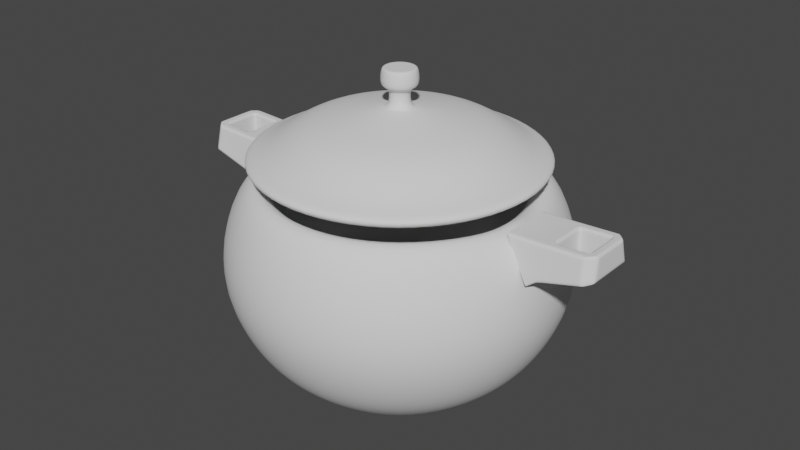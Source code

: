 # Source: pot.blend  (saved by Blender 3.1.7; exported with 4.5.12 LTS)
import bpy
from mathutils import Matrix  # noqa: F401  (used for matrix-valued properties, if any)

bpy.ops.wm.read_factory_settings(use_empty=True)
scene = bpy.context.scene
scene.name = 'Scene'

# ---- collections
col_collection = bpy.data.collections.new('Collection'); scene.collection.children.link(col_collection)

# ---- world
world_world = bpy.data.worlds.new('World'); scene.world = world_world
world_world.use_nodes = True; world_world.node_tree.nodes.clear()
_N = world_world.node_tree.nodes; _L = world_world.node_tree.links
n0 = _N.new('ShaderNodeOutputWorld'); n0.name = 'World Output'; n0.location = (300, 300)
n1 = _N.new('ShaderNodeBackground'); n1.name = 'Background'; n1.location = (10, 300)
n1.inputs[0].default_value = (0.05088, 0.05088, 0.05088, 1.0)
_L.new(n1.outputs[0], n0.inputs[0])
n0.is_active_output = True
world_world.color = (0.05088, 0.05088, 0.05088)
world_world.use_sun_shadow = False
world_world.sun_shadow_jitter_overblur = 0.0

# ---- meshes
me_sphere_001 = bpy.data.meshes.new('Sphere.001')
me_sphere_001.from_pydata([(0.08435, 0.4153, 0.6293), (0.09914, 0.4881, 0.4873), (0.08703, 0.4285, 0.1417), (0.04094, 0.2016, -0.002127), (0.2368, 0.3514, 0.6293), (0.2784, 0.413, 0.4873), (0.2889, 0.4286, 0.3145), (0.2444, 0.3625, 0.1417), (0.1956, 0.2902, 0.06108), (0.115, 0.1706, -0.002127), (0.3533, 0.234, 0.6293), (0.4152, 0.275, 0.4873), (0.4309, 0.2854, 0.3145), (0.3645, 0.2414, 0.1417), (0.2918, 0.1932, 0.06108), (0.1715, 0.1136, -0.002127), (0.4159, 0.08099, 0.6092), (0.4889, 0.09519, 0.4873), (0.5073, 0.09878, 0.3145), (0.4291, 0.08356, 0.1417), (0.3435, 0.06688, 0.06108), (0.2019, 0.03931, -0.002127), (0.4153, -0.08435, 0.6092), (0.4881, -0.09914, 0.4873), (0.5065, -0.1029, 0.3145), (0.4285, -0.08703, 0.1417), (0.343, -0.06966, 0.06108), (0.2016, -0.04094, -0.002127), (0.3514, -0.2368, 0.6293), (0.413, -0.2784, 0.4873), (0.4286, -0.2889, 0.3145), (0.3625, -0.2444, 0.1417), (0.2902, -0.1956, 0.06108), (0.1706, -0.115, -0.002127), (0.234, -0.3533, 0.6293), (0.275, -0.4152, 0.4873), (0.2854, -0.4309, 0.3145), (0.2414, -0.3645, 0.1417), (0.1932, -0.2918, 0.06108), (0.1136, -0.1715, -0.002127), (0.08099, -0.4159, 0.6293), (0.09519, -0.4889, 0.4873), (0.09878, -0.5073, 0.3145), (0.08356, -0.4291, 0.1417), (0.06688, -0.3435, 0.06108), (0.03931, -0.2019, -0.002127), (-0.08435, -0.4153, 0.6293), (-0.09914, -0.4881, 0.4873), (-0.1029, -0.5065, 0.3145), (-0.08703, -0.4285, 0.1417), (-0.06966, -0.343, 0.06108), (-0.04094, -0.2016, -0.002127), (-0.2368, -0.3514, 0.6293), (-0.2784, -0.413, 0.4873), (-0.2889, -0.4286, 0.3145), (-0.2444, -0.3625, 0.1417), (-0.1956, -0.2902, 0.06108), (-0.115, -0.1706, -0.002127), (-0.3533, -0.234, 0.6293), (-0.4152, -0.275, 0.4873), (-0.4309, -0.2854, 0.3145), (-0.3645, -0.2414, 0.1417), (-0.2918, -0.1932, 0.06108), (-0.1715, -0.1136, -0.002127), (-0.4159, -0.08099, 0.6151), (-0.4889, -0.09519, 0.4873), (-0.5073, -0.09878, 0.3145), (-0.4291, -0.08356, 0.1417), (-0.3435, -0.06688, 0.06108), (-0.2019, -0.03931, -0.002127), (-0.4153, 0.08435, 0.6151), (-0.4881, 0.09914, 0.4873), (-0.5065, 0.1029, 0.3145), (-0.4285, 0.08703, 0.1417), (-0.343, 0.06966, 0.06108), (-0.2016, 0.04094, -0.002127), (-0.3514, 0.2368, 0.6293), (-0.413, 0.2784, 0.4873), (-0.4286, 0.2889, 0.3145), (-0.3625, 0.2444, 0.1417), (-0.2902, 0.1956, 0.06108), (-0.1706, 0.115, -0.002127), (-0.234, 0.3533, 0.6293), (-0.275, 0.4152, 0.4873), (-0.2854, 0.4309, 0.3145), (-0.2414, 0.3645, 0.1417), (-0.1932, 0.2918, 0.06108), (-0.1136, 0.1715, -0.002127), (-0.08099, 0.4159, 0.6293), (-0.09519, 0.4889, 0.4873), (-0.09878, 0.5073, 0.3145), (-0.08356, 0.4291, 0.1417), (-0.06688, 0.3435, 0.06108), (-0.03931, 0.2019, -0.002127), (0.1029, 0.5065, 0.3145), (0.06966, 0.343, 0.06108), (0.06788, 0.3342, 0.5916), (0.06885, 0.339, 0.3952), (0.0697, 0.3431, 0.2109), (0.04189, 0.2062, 0.1011), (0.1906, 0.2828, 0.5916), (0.1933, 0.2868, 0.3952), (0.2115, 0.3138, 0.2951), (0.1957, 0.2903, 0.2109), (0.134, 0.1988, 0.1339), (0.1176, 0.1745, 0.1011), (0.2843, 0.1883, 0.5916), (0.2884, 0.191, 0.3952), (0.3155, 0.209, 0.2951), (0.2919, 0.1933, 0.2109), (0.1998, 0.1324, 0.1339), (0.1755, 0.1162, 0.1011), (0.3347, 0.06517, 0.5916), (0.3395, 0.06611, 0.3952), (0.3715, 0.07234, 0.2951), (0.3437, 0.06692, 0.2109), (0.2353, 0.04581, 0.1339), (0.2066, 0.04022, 0.1011), (0.3342, -0.06788, 0.5916), (0.339, -0.06885, 0.3952), (0.3709, -0.07534, 0.2951), (0.3431, -0.0697, 0.2109), (0.2349, -0.04772, 0.1339), (0.2062, -0.04189, 0.1011), (0.2828, -0.1906, 0.5916), (0.2868, -0.1933, 0.3952), (0.3138, -0.2115, 0.2951), (0.2903, -0.1957, 0.2109), (0.1988, -0.134, 0.1339), (0.1745, -0.1176, 0.1011), (0.1883, -0.2843, 0.5916), (0.191, -0.2884, 0.3952), (0.209, -0.3155, 0.2951), (0.1933, -0.2919, 0.2109), (0.1324, -0.1998, 0.1339), (0.1162, -0.1755, 0.1011), (0.06517, -0.3347, 0.5916), (0.06611, -0.3395, 0.3952), (0.07234, -0.3715, 0.2951), (0.06692, -0.3437, 0.2109), (0.04581, -0.2353, 0.1339), (0.04022, -0.2066, 0.1011), (-0.06788, -0.3342, 0.5916), (-0.06885, -0.339, 0.3952), (-0.07534, -0.3709, 0.2951), (-0.0697, -0.3431, 0.2109), (-0.04772, -0.2349, 0.1339), (-0.04189, -0.2062, 0.1011), (-0.1906, -0.2828, 0.5916), (-0.1933, -0.2868, 0.3952), (-0.2115, -0.3138, 0.2951), (-0.1957, -0.2903, 0.2109), (-0.134, -0.1988, 0.1339), (-0.1176, -0.1745, 0.1011), (-0.2843, -0.1883, 0.5916), (-0.2884, -0.191, 0.3952), (-0.3155, -0.209, 0.2951), (-0.2919, -0.1933, 0.2109), (-0.1998, -0.1324, 0.1339), (-0.1755, -0.1162, 0.1011), (-0.3347, -0.06517, 0.5916), (-0.3395, -0.06611, 0.3952), (-0.3715, -0.07234, 0.2951), (-0.3437, -0.06692, 0.2109), (-0.2353, -0.04581, 0.1339), (-0.2066, -0.04022, 0.1011), (-0.3342, 0.06788, 0.5916), (-0.339, 0.06885, 0.3952), (-0.3709, 0.07534, 0.2951), (-0.3431, 0.0697, 0.2109), (-0.2349, 0.04772, 0.1339), (-0.2062, 0.04189, 0.1011), (-0.2828, 0.1906, 0.5916), (-0.2868, 0.1933, 0.3952), (-0.3138, 0.2115, 0.2951), (-0.2903, 0.1957, 0.2109), (-0.1988, 0.134, 0.1339), (-0.1745, 0.1176, 0.1011), (-0.1883, 0.2843, 0.5916), (-0.191, 0.2884, 0.3952), (-0.209, 0.3155, 0.2951), (-0.1933, 0.2919, 0.2109), (-0.1324, 0.1998, 0.1339), (-0.1162, 0.1755, 0.1011), (-0.06517, 0.3347, 0.5916), (-0.06611, 0.3395, 0.3952), (-0.07233, 0.3715, 0.2951), (-0.06692, 0.3437, 0.2109), (-0.04581, 0.2353, 0.1339), (-0.04022, 0.2066, 0.1011), (0.07534, 0.3709, 0.2951), (0.04772, 0.2349, 0.1339), (0.1515, 0.2247, -0.002127), (0.05394, 0.2656, -0.002127), (0.2259, 0.1496, -0.002127), (0.266, 0.05179, -0.002127), (0.2656, -0.05394, -0.002127), (0.2247, -0.1515, -0.002127), (0.1496, -0.2259, -0.002127), (0.05179, -0.266, -0.002127), (-0.05394, -0.2656, -0.002127), (-0.1515, -0.2247, -0.002127), (-0.2259, -0.1496, -0.002127), (-0.266, -0.05179, -0.002127), (-0.2656, 0.05394, -0.002127), (-0.2247, 0.1515, -0.002127), (-0.1496, 0.2259, -0.002127), (-0.05179, 0.266, -0.002127), (0.0862, 0.1216, -0.002127), (0.1159, 0.02257, -0.002127), (0.1255, -0.08034, -0.002127), (-0.02127, 0.1093, -0.002127), (3.539e-07, -2.151e-07, -0.002127), (0.02128, -0.1093, -0.002127), (-0.1255, 0.08034, -0.002127), (-0.1159, -0.02257, -0.002127), (-0.0862, -0.1216, -0.002127)], [], [(94, 1, 5, 6), (193, 95, 8, 192), (2, 94, 6, 7), (1, 0, 4, 5), (95, 2, 7, 8), (192, 8, 14, 194), (7, 6, 12, 13), (5, 4, 10, 11), (8, 7, 13, 14), (6, 5, 11, 12), (14, 13, 19, 20), (12, 11, 17, 18), (194, 14, 20, 195), (13, 12, 18, 19), (11, 10, 16, 17), (20, 19, 25, 26), (18, 17, 23, 24), (195, 20, 26, 196), (19, 18, 24, 25), (196, 26, 32, 197), (25, 24, 30, 31), (23, 22, 28, 29), (26, 25, 31, 32), (24, 23, 29, 30), (31, 30, 36, 37), (29, 28, 34, 35), (32, 31, 37, 38), (30, 29, 35, 36), (197, 32, 38, 198), (38, 37, 43, 44), (36, 35, 41, 42), (198, 38, 44, 199), (37, 36, 42, 43), (35, 34, 40, 41), (42, 41, 47, 48), (199, 44, 50, 200), (43, 42, 48, 49), (41, 40, 46, 47), (44, 43, 49, 50), (200, 50, 56, 201), (49, 48, 54, 55), (47, 46, 52, 53), (50, 49, 55, 56), (48, 47, 53, 54), (53, 52, 58, 59), (56, 55, 61, 62), (54, 53, 59, 60), (201, 56, 62, 202), (55, 54, 60, 61), (62, 61, 67, 68), (60, 59, 65, 66), (202, 62, 68, 203), (61, 60, 66, 67), (59, 58, 64, 65), (203, 68, 74, 204), (67, 66, 72, 73), (68, 67, 73, 74), (66, 65, 71, 72), (204, 74, 80, 205), (73, 72, 78, 79), (71, 70, 76, 77), (74, 73, 79, 80), (72, 71, 77, 78), (80, 79, 85, 86), (78, 77, 83, 84), (205, 80, 86, 206), (79, 78, 84, 85), (77, 76, 82, 83), (86, 85, 91, 92), (84, 83, 89, 90), (206, 86, 92, 207), (85, 84, 90, 91), (83, 82, 88, 89), (207, 92, 95, 193), (91, 90, 94, 2), (89, 88, 0, 1), (15, 208, 3, 9), (92, 91, 2, 95), (90, 89, 1, 94), (190, 102, 101, 97), (99, 105, 104, 191), (98, 103, 102, 190), (97, 101, 100, 96), (191, 104, 103, 98), (105, 111, 110, 104), (103, 109, 108, 102), (101, 107, 106, 100), (104, 110, 109, 103), (102, 108, 107, 101), (110, 116, 115, 109), (108, 114, 113, 107), (111, 117, 116, 110), (109, 115, 114, 108), (107, 113, 112, 106), (116, 122, 121, 115), (114, 120, 119, 113), (117, 123, 122, 116), (115, 121, 120, 114), (113, 119, 118, 112), (123, 129, 128, 122), (121, 127, 126, 120), (119, 125, 124, 118), (122, 128, 127, 121), (120, 126, 125, 119), (127, 133, 132, 126), (125, 131, 130, 124), (128, 134, 133, 127), (126, 132, 131, 125), (129, 135, 134, 128), (134, 140, 139, 133), (132, 138, 137, 131), (135, 141, 140, 134), (133, 139, 138, 132), (131, 137, 136, 130), (138, 144, 143, 137), (141, 147, 146, 140), (139, 145, 144, 138), (137, 143, 142, 136), (140, 146, 145, 139), (147, 153, 152, 146), (145, 151, 150, 144), (143, 149, 148, 142), (146, 152, 151, 145), (144, 150, 149, 143), (149, 155, 154, 148), (152, 158, 157, 151), (150, 156, 155, 149), (153, 159, 158, 152), (151, 157, 156, 150), (158, 164, 163, 157), (156, 162, 161, 155), (159, 165, 164, 158), (157, 163, 162, 156), (155, 161, 160, 154), (165, 171, 170, 164), (163, 169, 168, 162), (161, 167, 166, 160), (164, 170, 169, 163), (162, 168, 167, 161), (171, 177, 176, 170), (169, 175, 174, 168), (167, 173, 172, 166), (170, 176, 175, 169), (168, 174, 173, 167), (176, 182, 181, 175), (174, 180, 179, 173), (177, 183, 182, 176), (175, 181, 180, 174), (173, 179, 178, 172), (182, 188, 187, 181), (180, 186, 185, 179), (183, 189, 188, 182), (181, 187, 186, 180), (179, 185, 184, 178), (189, 99, 191, 188), (187, 98, 190, 186), (185, 97, 96, 184), (105, 99, 189, 183, 177, 171, 165, 159, 153, 147, 141, 135, 129, 123, 117, 111), (188, 191, 98, 187), (186, 190, 97, 185), (4, 0, 96, 100), (10, 4, 100, 106), (16, 10, 106, 112), (22, 16, 112, 118), (28, 22, 118, 124), (34, 28, 124, 130), (40, 34, 130, 136), (46, 40, 136, 142), (52, 46, 142, 148), (58, 52, 148, 154), (64, 58, 154, 160), (70, 64, 160, 166), (76, 70, 166, 172), (82, 76, 172, 178), (88, 82, 178, 184), (0, 88, 184, 96), (9, 3, 193, 192), (15, 9, 192, 194), (21, 15, 194, 195), (27, 21, 195, 196), (33, 27, 196, 197), (39, 33, 197, 198), (45, 39, 198, 199), (51, 45, 199, 200), (57, 51, 200, 201), (63, 57, 201, 202), (69, 63, 202, 203), (75, 69, 203, 204), (81, 75, 204, 205), (87, 81, 205, 206), (93, 87, 206, 207), (3, 93, 207, 193), (208, 211, 93, 3), (211, 214, 87, 93), (214, 75, 81, 87), (21, 209, 208, 15), (209, 212, 211, 208), (212, 215, 214, 211), (215, 69, 75, 214), (27, 210, 209, 21), (210, 213, 212, 209), (213, 216, 215, 212), (216, 63, 69, 215), (33, 39, 210, 27), (39, 45, 213, 210), (45, 51, 216, 213), (51, 57, 63, 216)])
me_sphere_001.polygons.foreach_set('use_smooth', [True] * 207)
_uv = me_sphere_001.uv_layers.new(name='UVMap')
_uv.uv.foreach_set('vector', [0.75, 0.5, 0.75, 0.625, 0.6875, 0.625, 0.6875, 0.5, 0.75, 0.125, 0.75, 0.25, 0.6875, 0.25, 0.6875, 0.125, 0.75, 0.375, 0.75, 0.5, 0.6875, 0.5, 0.6875, 0.375, 0.75, 0.625, 0.75, 0.75, 0.6875, 0.75, 0.6875, 0.625, 0.75, 0.25, 0.75, 0.375, 0.6875, 0.375, 0.6875, 0.25, 0.6875, 0.125, 0.6875, 0.25, 0.625, 0.25, 0.625, 0.125, 0.6875, 0.375, 0.6875, 0.5, 0.625, 0.5, 0.625, 0.375, 0.6875, 0.625, 0.6875, 0.75, 0.625, 0.75, 0.625, 0.625, 0.6875, 0.25, 0.6875, 0.375, 0.625, 0.375, 0.625, 0.25, 0.6875, 0.5, 0.6875, 0.625, 0.625, 0.625, 0.625, 0.5, 0.625, 0.25, 0.625, 0.375, 0.5625, 0.375, 0.5625, 0.25, 0.625, 0.5, 0.625, 0.625, 0.5625, 0.625, 0.5625, 0.5, 0.625, 0.125, 0.625, 0.25, 0.5625, 0.25, 0.5625, 0.125, 0.625, 0.375, 0.625, 0.5, 0.5625, 0.5, 0.5625, 0.375, 0.625, 0.625, 0.625, 0.75, 0.5625, 0.75, 0.5625, 0.625, 0.5625, 0.25, 0.5625, 0.375, 0.5, 0.375, 0.5, 0.25, 0.5625, 0.5, 0.5625, 0.625, 0.5, 0.625, 0.5, 0.5, 0.5625, 0.125, 0.5625, 0.25, 0.5, 0.25, 0.5, 0.125, 0.5625, 0.375, 0.5625, 0.5, 0.5, 0.5, 0.5, 0.375, 0.5, 0.125, 0.5, 0.25, 0.4375, 0.25, 0.4375, 0.125, 0.5, 0.375, 0.5, 0.5, 0.4375, 0.5, 0.4375, 0.375, 0.5, 0.625, 0.5, 0.75, 0.4375, 0.75, 0.4375, 0.625, 0.5, 0.25, 0.5, 0.375, 0.4375, 0.375, 0.4375, 0.25, 0.5, 0.5, 0.5, 0.625, 0.4375, 0.625, 0.4375, 0.5, 0.4375, 0.375, 0.4375, 0.5, 0.375, 0.5, 0.375, 0.375, 0.4375, 0.625, 0.4375, 0.75, 0.375, 0.75, 0.375, 0.625, 0.4375, 0.25, 0.4375, 0.375, 0.375, 0.375, 0.375, 0.25, 0.4375, 0.5, 0.4375, 0.625, 0.375, 0.625, 0.375, 0.5, 0.4375, 0.125, 0.4375, 0.25, 0.375, 0.25, 0.375, 0.125, 0.375, 0.25, 0.375, 0.375, 0.3125, 0.375, 0.3125, 0.25, 0.375, 0.5, 0.375, 0.625, 0.3125, 0.625, 0.3125, 0.5, 0.375, 0.125, 0.375, 0.25, 0.3125, 0.25, 0.3125, 0.125, 0.375, 0.375, 0.375, 0.5, 0.3125, 0.5, 0.3125, 0.375, 0.375, 0.625, 0.375, 0.75, 0.3125, 0.75, 0.3125, 0.625, 0.3125, 0.5, 0.3125, 0.625, 0.25, 0.625, 0.25, 0.5, 0.3125, 0.125, 0.3125, 0.25, 0.25, 0.25, 0.25, 0.125, 0.3125, 0.375, 0.3125, 0.5, 0.25, 0.5, 0.25, 0.375, 0.3125, 0.625, 0.3125, 0.75, 0.25, 0.75, 0.25, 0.625, 0.3125, 0.25, 0.3125, 0.375, 0.25, 0.375, 0.25, 0.25, 0.25, 0.125, 0.25, 0.25, 0.1875, 0.25, 0.1875, 0.125, 0.25, 0.375, 0.25, 0.5, 0.1875, 0.5, 0.1875, 0.375, 0.25, 0.625, 0.25, 0.75, 0.1875, 0.75, 0.1875, 0.625, 0.25, 0.25, 0.25, 0.375, 0.1875, 0.375, 0.1875, 0.25, 0.25, 0.5, 0.25, 0.625, 0.1875, 0.625, 0.1875, 0.5, 0.1875, 0.625, 0.1875, 0.75, 0.125, 0.75, 0.125, 0.625, 0.1875, 0.25, 0.1875, 0.375, 0.125, 0.375, 0.125, 0.25, 0.1875, 0.5, 0.1875, 0.625, 0.125, 0.625, 0.125, 0.5, 0.1875, 0.125, 0.1875, 0.25, 0.125, 0.25, 0.125, 0.125, 0.1875, 0.375, 0.1875, 0.5, 0.125, 0.5, 0.125, 0.375, 0.125, 0.25, 0.125, 0.375, 0.0625, 0.375, 0.0625, 0.25, 0.125, 0.5, 0.125, 0.625, 0.0625, 0.625, 0.0625, 0.5, 0.125, 0.125, 0.125, 0.25, 0.0625, 0.25, 0.0625, 0.125, 0.125, 0.375, 0.125, 0.5, 0.0625, 0.5, 0.0625, 0.375, 0.125, 0.625, 0.125, 0.75, 0.0625, 0.75, 0.0625, 0.625, 0.0625, 0.125, 0.0625, 0.25, 0.0, 0.25, 0.0, 0.125, 0.0625, 0.375, 0.0625, 0.5, 0.0, 0.5, 0.0, 0.375, 0.0625, 0.25, 0.0625, 0.375, 0.0, 0.375, 0.0, 0.25, 0.0625, 0.5, 0.0625, 0.625, 0.0, 0.625, 0.0, 0.5, 1.0, 0.125, 1.0, 0.25, 0.9375, 0.25, 0.9375, 0.125, 1.0, 0.375, 1.0, 0.5, 0.9375, 0.5, 0.9375, 0.375, 1.0, 0.625, 1.0, 0.75, 0.9375, 0.75, 0.9375, 0.625, 1.0, 0.25, 1.0, 0.375, 0.9375, 0.375, 0.9375, 0.25, 1.0, 0.5, 1.0, 0.625, 0.9375, 0.625, 0.9375, 0.5, 0.9375, 0.25, 0.9375, 0.375, 0.875, 0.375, 0.875, 0.25, 0.9375, 0.5, 0.9375, 0.625, 0.875, 0.625, 0.875, 0.5, 0.9375, 0.125, 0.9375, 0.25, 0.875, 0.25, 0.875, 0.125, 0.9375, 0.375, 0.9375, 0.5, 0.875, 0.5, 0.875, 0.375, 0.9375, 0.625, 0.9375, 0.75, 0.875, 0.75, 0.875, 0.625, 0.875, 0.25, 0.875, 0.375, 0.8125, 0.375, 0.8125, 0.25, 0.875, 0.5, 0.875, 0.625, 0.8125, 0.625, 0.8125, 0.5, 0.875, 0.125, 0.875, 0.25, 0.8125, 0.25, 0.8125, 0.125, 0.875, 0.375, 0.875, 0.5, 0.8125, 0.5, 0.8125, 0.375, 0.875, 0.625, 0.875, 0.75, 0.8125, 0.75, 0.8125, 0.625, 0.8125, 0.125, 0.8125, 0.25, 0.75, 0.25, 0.75, 0.125, 0.8125, 0.375, 0.8125, 0.5, 0.75, 0.5, 0.75, 0.375, 0.8125, 0.625, 0.8125, 0.75, 0.75, 0.75, 0.75, 0.625, 0.4883, 0.125, 0.4831, 0.125, 0.4934, 0.125, 0.4925, 0.125, 0.8125, 0.25, 0.8125, 0.375, 0.75, 0.375, 0.75, 0.25, 0.8125, 0.5, 0.8125, 0.625, 0.75, 0.625, 0.75, 0.5, 0.75, 0.5, 0.6875, 0.5, 0.6875, 0.625, 0.75, 0.625, 0.75, 0.125, 0.6875, 0.125, 0.6875, 0.25, 0.75, 0.25, 0.75, 0.375, 0.6875, 0.375, 0.6875, 0.5, 0.75, 0.5, 0.75, 0.625, 0.6875, 0.625, 0.6875, 0.75, 0.75, 0.75, 0.75, 0.25, 0.6875, 0.25, 0.6875, 0.375, 0.75, 0.375, 0.6875, 0.125, 0.625, 0.125, 0.625, 0.25, 0.6875, 0.25, 0.6875, 0.375, 0.625, 0.375, 0.625, 0.5, 0.6875, 0.5, 0.6875, 0.625, 0.625, 0.625, 0.625, 0.75, 0.6875, 0.75, 0.6875, 0.25, 0.625, 0.25, 0.625, 0.375, 0.6875, 0.375, 0.6875, 0.5, 0.625, 0.5, 0.625, 0.625, 0.6875, 0.625, 0.625, 0.25, 0.5625, 0.25, 0.5625, 0.375, 0.625, 0.375, 0.625, 0.5, 0.5625, 0.5, 0.5625, 0.625, 0.625, 0.625, 0.625, 0.125, 0.5625, 0.125, 0.5625, 0.25, 0.625, 0.25, 0.625, 0.375, 0.5625, 0.375, 0.5625, 0.5, 0.625, 0.5, 0.625, 0.625, 0.5625, 0.625, 0.5625, 0.75, 0.625, 0.75, 0.5625, 0.25, 0.5, 0.25, 0.5, 0.375, 0.5625, 0.375, 0.5625, 0.5, 0.5, 0.5, 0.5, 0.625, 0.5625, 0.625, 0.5625, 0.125, 0.5, 0.125, 0.5, 0.25, 0.5625, 0.25, 0.5625, 0.375, 0.5, 0.375, 0.5, 0.5, 0.5625, 0.5, 0.5625, 0.625, 0.5, 0.625, 0.5, 0.75, 0.5625, 0.75, 0.5, 0.125, 0.4375, 0.125, 0.4375, 0.25, 0.5, 0.25, 0.5, 0.375, 0.4375, 0.375, 0.4375, 0.5, 0.5, 0.5, 0.5, 0.625, 0.4375, 0.625, 0.4375, 0.75, 0.5, 0.75, 0.5, 0.25, 0.4375, 0.25, 0.4375, 0.375, 0.5, 0.375, 0.5, 0.5, 0.4375, 0.5, 0.4375, 0.625, 0.5, 0.625, 0.4375, 0.375, 0.375, 0.375, 0.375, 0.5, 0.4375, 0.5, 0.4375, 0.625, 0.375, 0.625, 0.375, 0.75, 0.4375, 0.75, 0.4375, 0.25, 0.375, 0.25, 0.375, 0.375, 0.4375, 0.375, 0.4375, 0.5, 0.375, 0.5, 0.375, 0.625, 0.4375, 0.625, 0.4375, 0.125, 0.375, 0.125, 0.375, 0.25, 0.4375, 0.25, 0.375, 0.25, 0.3125, 0.25, 0.3125, 0.375, 0.375, 0.375, 0.375, 0.5, 0.3125, 0.5, 0.3125, 0.625, 0.375, 0.625, 0.375, 0.125, 0.3125, 0.125, 0.3125, 0.25, 0.375, 0.25, 0.375, 0.375, 0.3125, 0.375, 0.3125, 0.5, 0.375, 0.5, 0.375, 0.625, 0.3125, 0.625, 0.3125, 0.75, 0.375, 0.75, 0.3125, 0.5, 0.25, 0.5, 0.25, 0.625, 0.3125, 0.625, 0.3125, 0.125, 0.25, 0.125, 0.25, 0.25, 0.3125, 0.25, 0.3125, 0.375, 0.25, 0.375, 0.25, 0.5, 0.3125, 0.5, 0.3125, 0.625, 0.25, 0.625, 0.25, 0.75, 0.3125, 0.75, 0.3125, 0.25, 0.25, 0.25, 0.25, 0.375, 0.3125, 0.375, 0.25, 0.125, 0.1875, 0.125, 0.1875, 0.25, 0.25, 0.25, 0.25, 0.375, 0.1875, 0.375, 0.1875, 0.5, 0.25, 0.5, 0.25, 0.625, 0.1875, 0.625, 0.1875, 0.75, 0.25, 0.75, 0.25, 0.25, 0.1875, 0.25, 0.1875, 0.375, 0.25, 0.375, 0.25, 0.5, 0.1875, 0.5, 0.1875, 0.625, 0.25, 0.625, 0.1875, 0.625, 0.125, 0.625, 0.125, 0.75, 0.1875, 0.75, 0.1875, 0.25, 0.125, 0.25, 0.125, 0.375, 0.1875, 0.375, 0.1875, 0.5, 0.125, 0.5, 0.125, 0.625, 0.1875, 0.625, 0.1875, 0.125, 0.125, 0.125, 0.125, 0.25, 0.1875, 0.25, 0.1875, 0.375, 0.125, 0.375, 0.125, 0.5, 0.1875, 0.5, 0.125, 0.25, 0.0625, 0.25, 0.0625, 0.375, 0.125, 0.375, 0.125, 0.5, 0.0625, 0.5, 0.0625, 0.625, 0.125, 0.625, 0.125, 0.125, 0.0625, 0.125, 0.0625, 0.25, 0.125, 0.25, 0.125, 0.375, 0.0625, 0.375, 0.0625, 0.5, 0.125, 0.5, 0.125, 0.625, 0.0625, 0.625, 0.0625, 0.75, 0.125, 0.75, 0.0625, 0.125, 0.0, 0.125, 0.0, 0.25, 0.0625, 0.25, 0.0625, 0.375, 0.0, 0.375, 0.0, 0.5, 0.0625, 0.5, 0.0625, 0.625, 0.0, 0.625, 0.0, 0.75, 0.0625, 0.75, 0.0625, 0.25, 0.0, 0.25, 0.0, 0.375, 0.0625, 0.375, 0.0625, 0.5, 0.0, 0.5, 0.0, 0.625, 0.0625, 0.625, 1.0, 0.125, 0.9375, 0.125, 0.9375, 0.25, 1.0, 0.25, 1.0, 0.375, 0.9375, 0.375, 0.9375, 0.5, 1.0, 0.5, 1.0, 0.625, 0.9375, 0.625, 0.9375, 0.75, 1.0, 0.75, 1.0, 0.25, 0.9375, 0.25, 0.9375, 0.375, 1.0, 0.375, 1.0, 0.5, 0.9375, 0.5, 0.9375, 0.625, 1.0, 0.625, 0.9375, 0.25, 0.875, 0.25, 0.875, 0.375, 0.9375, 0.375, 0.9375, 0.5, 0.875, 0.5, 0.875, 0.625, 0.9375, 0.625, 0.9375, 0.125, 0.875, 0.125, 0.875, 0.25, 0.9375, 0.25, 0.9375, 0.375, 0.875, 0.375, 0.875, 0.5, 0.9375, 0.5, 0.9375, 0.625, 0.875, 0.625, 0.875, 0.75, 0.9375, 0.75, 0.875, 0.25, 0.8125, 0.25, 0.8125, 0.375, 0.875, 0.375, 0.875, 0.5, 0.8125, 0.5, 0.8125, 0.625, 0.875, 0.625, 0.875, 0.125, 0.8125, 0.125, 0.8125, 0.25, 0.875, 0.25, 0.875, 0.375, 0.8125, 0.375, 0.8125, 0.5, 0.875, 0.5, 0.875, 0.625, 0.8125, 0.625, 0.8125, 0.75, 0.875, 0.75, 0.8125, 0.125, 0.75, 0.125, 0.75, 0.25, 0.8125, 0.25, 0.8125, 0.375, 0.75, 0.375, 0.75, 0.5, 0.8125, 0.5, 0.8125, 0.625, 0.75, 0.625, 0.75, 0.75, 0.8125, 0.75, 0.6875, 0.125, 0.75, 0.125, 0.8125, 0.125, 0.875, 0.125, 0.9375, 0.125, 0.0, 0.125, 0.0625, 0.125, 0.125, 0.125, 0.1875, 0.125, 0.25, 0.125, 0.3125, 0.125, 0.375, 0.125, 0.4375, 0.125, 0.5, 0.125, 0.5625, 0.125, 0.625, 0.125, 0.8125, 0.25, 0.75, 0.25, 0.75, 0.375, 0.8125, 0.375, 0.8125, 0.5, 0.75, 0.5, 0.75, 0.625, 0.8125, 0.625, 0.6875, 0.75, 0.75, 0.75, 0.75, 0.75, 0.6875, 0.75, 0.625, 0.75, 0.6875, 0.75, 0.6875, 0.75, 0.625, 0.75, 0.5625, 0.75, 0.625, 0.75, 0.625, 0.75, 0.5625, 0.75, 0.5, 0.75, 0.5625, 0.75, 0.5625, 0.75, 0.5, 0.75, 0.4375, 0.75, 0.5, 0.75, 0.5, 0.75, 0.4375, 0.75, 0.375, 0.75, 0.4375, 0.75, 0.4375, 0.75, 0.375, 0.75, 0.3125, 0.75, 0.375, 0.75, 0.375, 0.75, 0.3125, 0.75, 0.25, 0.75, 0.3125, 0.75, 0.3125, 0.75, 0.25, 0.75, 0.1875, 0.75, 0.25, 0.75, 0.25, 0.75, 0.1875, 0.75, 0.125, 0.75, 0.1875, 0.75, 0.1875, 0.75, 0.125, 0.75, 0.0625, 0.75, 0.125, 0.75, 0.125, 0.75, 0.0625, 0.75, 0.0, 0.75, 0.0625, 0.75, 0.0625, 0.75, 0.0, 0.75, 0.9375, 0.75, 1.0, 0.75, 1.0, 0.75, 0.9375, 0.75, 0.875, 0.75, 0.9375, 0.75, 0.9375, 0.75, 0.875, 0.75, 0.8125, 0.75, 0.875, 0.75, 0.875, 0.75, 0.8125, 0.75, 0.75, 0.75, 0.8125, 0.75, 0.8125, 0.75, 0.75, 0.75, 0.4925, 0.125, 0.4934, 0.125, 0.75, 0.125, 0.6875, 0.125, 0.4883, 0.125, 0.4925, 0.125, 0.6875, 0.125, 0.625, 0.125, 0.4816, 0.125, 0.4883, 0.125, 0.625, 0.125, 0.5625, 0.125, 0.4732, 0.125, 0.4816, 0.125, 0.5625, 0.125, 0.5, 0.125, 0.4643, 0.125, 0.4732, 0.125, 0.5, 0.125, 0.4375, 0.125, 0.4559, 0.125, 0.4643, 0.125, 0.4375, 0.125, 0.375, 0.125, 0.4492, 0.125, 0.4559, 0.125, 0.375, 0.125, 0.3125, 0.125, 0.445, 0.125, 0.4492, 0.125, 0.3125, 0.125, 0.25, 0.125, 0.4441, 0.125, 0.445, 0.125, 0.25, 0.125, 0.1875, 0.125, 0.4472, 0.125, 0.4441, 0.125, 0.1875, 0.125, 0.125, 0.125, 0.454, 0.125, 0.4472, 0.125, 0.125, 0.125, 0.0625, 0.125, 0.4635, 0.125, 0.454, 0.125, 0.0625, 0.125, 0.0, 0.125, 0.474, 0.125, 0.4635, 0.125, 0.0, 0.125, 0.9375, 0.125, 0.4835, 0.125, 0.474, 0.125, 0.9375, 0.125, 0.875, 0.125, 0.4903, 0.125, 0.4835, 0.125, 0.875, 0.125, 0.8125, 0.125, 0.4934, 0.125, 0.4903, 0.125, 0.8125, 0.125, 0.75, 0.125, 0.4831, 0.125, 0.4783, 0.125, 0.4903, 0.125, 0.4934, 0.125, 0.4783, 0.125, 0.4718, 0.125, 0.4835, 0.125, 0.4903, 0.125, 0.4718, 0.125, 0.4635, 0.125, 0.474, 0.125, 0.4835, 0.125, 0.4816, 0.125, 0.4747, 0.125, 0.4831, 0.125, 0.4883, 0.125, 0.4747, 0.125, 0.4687, 0.125, 0.4783, 0.125, 0.4831, 0.125, 0.4687, 0.125, 0.4623, 0.125, 0.4718, 0.125, 0.4783, 0.125, 0.4623, 0.125, 0.454, 0.125, 0.4635, 0.125, 0.4718, 0.125, 0.4732, 0.125, 0.466, 0.125, 0.4747, 0.125, 0.4816, 0.125, 0.466, 0.125, 0.4598, 0.125, 0.4687, 0.125, 0.4747, 0.125, 0.4598, 0.125, 0.4541, 0.125, 0.4623, 0.125, 0.4687, 0.125, 0.4541, 0.125, 0.4472, 0.125, 0.454, 0.125, 0.4623, 0.125, 0.4643, 0.125, 0.4559, 0.125, 0.466, 0.125, 0.4732, 0.125, 0.4559, 0.125, 0.4492, 0.125, 0.4598, 0.125, 0.466, 0.125, 0.4492, 0.125, 0.445, 0.125, 0.4541, 0.125, 0.4598, 0.125, 0.445, 0.125, 0.4441, 0.125, 0.4472, 0.125, 0.4541, 0.125])
me_sphere_001.use_remesh_fix_poles = True
me_sphere_001.use_remesh_preserve_attributes = False
me_sphere_001.update()
me_sphere_002 = bpy.data.meshes.new('Sphere.002')
me_sphere_002.from_pydata([(-0.0004946, 0.4339, 0.6723), (0.1656, 0.4009, 0.6723), (0.3064, 0.3068, 0.6723), (0.4005, 0.166, 0.6723), (0.4335, -9.808e-05, 0.6723), (0.4005, -0.1662, 0.6723), (0.3064, -0.307, 0.6723), (0.1656, -0.4011, 0.6723), (-0.0004947, -0.4341, 0.6723), (-0.1666, -0.4011, 0.6723), (-0.3074, -0.307, 0.6723), (-0.4015, -0.1662, 0.6723), (-0.4345, -9.792e-05, 0.6723), (-0.4015, 0.166, 0.6723), (-0.3074, 0.3068, 0.6723), (-0.1666, 0.4009, 0.6723), (0.115, 0.2787, 0.7468), (-0.0004946, 0.3016, 0.7468), (0.2129, 0.2133, 0.7468), (0.2783, 0.1154, 0.7468), (0.3012, -9.806e-05, 0.7468), (0.2783, -0.1156, 0.7468), (0.2129, -0.2134, 0.7468), (0.115, -0.2789, 0.7468), (-0.0004947, -0.3018, 0.7468), (-0.116, -0.2789, 0.7468), (-0.2138, -0.2134, 0.7468), (-0.2793, -0.1156, 0.7468), (-0.3022, -9.795e-05, 0.7468), (-0.2793, 0.1154, 0.7468), (-0.2138, 0.2133, 0.7468), (-0.116, 0.2787, 0.7468), (0.08771, 0.2128, 0.7793), (-0.0004946, 0.2304, 0.7793), (0.1625, 0.1629, 0.7793), (0.2124, 0.0881, 0.7793), (0.23, -9.804e-05, 0.7793), (0.2124, -0.0883, 0.7793), (0.1625, -0.1631, 0.7793), (0.08771, -0.213, 0.7793), (-0.0004946, -0.2306, 0.7793), (-0.0887, -0.213, 0.7793), (-0.1635, -0.1631, 0.7793), (-0.2134, -0.0883, 0.7793), (-0.231, -9.796e-05, 0.7793), (-0.2134, 0.0881, 0.7793), (-0.1635, 0.1629, 0.7793), (-0.0887, 0.2128, 0.7793), (0.09161, 0.2266, 0.6437), (-0.002459, 0.2453, 0.6437), (0.1714, 0.1733, 0.6437), (0.2247, 0.09359, 0.6437), (0.2434, -0.0004871, 0.6437), (0.2247, -0.09456, 0.6437), (0.1714, -0.1743, 0.6437), (0.09161, -0.2276, 0.6437), (-0.002459, -0.2463, 0.6437), (-0.09653, -0.2276, 0.6437), (-0.1763, -0.1743, 0.6437), (-0.2296, -0.09456, 0.6437), (-0.2483, -0.000487, 0.6437), (-0.2296, 0.09359, 0.6437), (-0.1763, 0.1733, 0.6437), (-0.09653, 0.2266, 0.6437), (-0.0004947, -0.3758, 0.6976), (-0.1443, -0.3472, 0.6976), (0.1433, 0.347, 0.6976), (0.2652, 0.2655, 0.6976), (-0.2661, -0.2657, 0.6976), (0.3466, 0.1437, 0.6976), (-0.3476, -0.1439, 0.6976), (0.3752, -9.807e-05, 0.6976), (-0.3762, -9.793e-05, 0.6976), (0.3466, -0.1439, 0.6976), (-0.3476, 0.1437, 0.6976), (0.2652, -0.2657, 0.6976), (-0.2661, 0.2655, 0.6976), (0.1433, -0.3472, 0.6976), (-0.1443, 0.347, 0.6976), (-0.0004946, 0.3756, 0.6976), (-0.3761, -0.1555, 0.6453), (-0.2881, -0.2872, 0.6453), (0.4047, -0.0002255, 0.6453), (0.3738, 0.1551, 0.6453), (-0.407, -0.0002254, 0.6453), (0.3738, -0.1555, 0.6453), (-0.3761, 0.1551, 0.6453), (0.2858, -0.2872, 0.6453), (-0.2881, 0.2868, 0.6453), (0.1542, -0.3752, 0.6453), (-0.1564, 0.3747, 0.6453), (-0.001138, -0.4061, 0.6453), (0.1542, 0.3747, 0.6453), (-0.001138, 0.4056, 0.6453), (-0.1564, -0.3752, 0.6453), (0.2858, 0.2868, 0.6453), (-0.1594, -0.3838, 0.6855), (0.2932, 0.2935, 0.6855), (-0.2941, -0.2937, 0.6855), (0.3832, 0.1588, 0.6855), (-0.3842, -0.159, 0.6855), (0.4148, -9.808e-05, 0.6855), (-0.4158, -9.792e-05, 0.6855), (0.3832, -0.159, 0.6855), (-0.3842, 0.1588, 0.6855), (0.2932, -0.2937, 0.6855), (-0.2941, 0.2935, 0.6855), (0.1584, -0.3838, 0.6855), (-0.1594, 0.3836, 0.6855), (-0.0004947, -0.4154, 0.6855), (0.1584, 0.3836, 0.6855), (-0.0004946, 0.4152, 0.6855), (-0.04224, -9.799e-05, 0.8132), (-0.03906, 0.01588, 0.8132), (0.03807, -0.01607, 0.8132), (0.02902, -0.02961, 0.8132), (-0.03001, 0.02942, 0.8132), (0.01548, -0.03866, 0.8132), (-0.01647, 0.03847, 0.8132), (-0.0004946, -0.04184, 0.8132), (-0.0004946, 0.04164, 0.8132), (0.01548, 0.03847, 0.8132), (-0.01647, -0.03866, 0.8132), (0.02902, 0.02942, 0.8132), (-0.03001, -0.02961, 0.8132), (0.03807, 0.01588, 0.8132), (-0.03906, -0.01607, 0.8132), (0.04125, -9.801e-05, 0.8132)], [], [(81, 80, 59, 58), (24, 23, 39, 40), (65, 64, 24, 25), (67, 66, 16, 18), (68, 65, 25, 26), (69, 67, 18, 19), (70, 68, 26, 27), (71, 69, 19, 20), (72, 70, 27, 28), (73, 71, 20, 21), (74, 72, 28, 29), (75, 73, 21, 22), (76, 74, 29, 30), (77, 75, 22, 23), (78, 76, 30, 31), (64, 77, 23, 24), (66, 79, 17, 16), (79, 78, 31, 17), (16, 17, 33, 32), (17, 31, 47, 33), (25, 24, 40, 41), (18, 16, 32, 34), (26, 25, 41, 42), (19, 18, 34, 35), (27, 26, 42, 43), (20, 19, 35, 36), (28, 27, 43, 44), (21, 20, 36, 37), (29, 28, 44, 45), (22, 21, 37, 38), (30, 29, 45, 46), (23, 22, 38, 39), (31, 30, 46, 47), (83, 82, 52, 51), (80, 84, 60, 59), (82, 85, 53, 52), (84, 86, 61, 60), (85, 87, 54, 53), (86, 88, 62, 61), (87, 89, 55, 54), (88, 90, 63, 62), (89, 91, 56, 55), (93, 92, 48, 49), (90, 93, 49, 63), (91, 94, 57, 56), (92, 95, 50, 48), (94, 81, 58, 57), (95, 83, 51, 50), (111, 108, 78, 79), (110, 111, 79, 66), (109, 107, 77, 64), (108, 106, 76, 78), (107, 105, 75, 77), (106, 104, 74, 76), (105, 103, 73, 75), (104, 102, 72, 74), (103, 101, 71, 73), (102, 100, 70, 72), (101, 99, 69, 71), (100, 98, 68, 70), (99, 97, 67, 69), (98, 96, 65, 68), (97, 110, 66, 67), (96, 109, 64, 65), (2, 3, 83, 95), (9, 10, 81, 94), (1, 2, 95, 92), (8, 9, 94, 91), (15, 0, 93, 90), (0, 1, 92, 93), (7, 8, 91, 89), (14, 15, 90, 88), (6, 7, 89, 87), (13, 14, 88, 86), (5, 6, 87, 85), (12, 13, 86, 84), (4, 5, 85, 82), (11, 12, 84, 80), (3, 4, 82, 83), (10, 11, 80, 81), (9, 8, 109, 96), (2, 1, 110, 97), (10, 9, 96, 98), (3, 2, 97, 99), (11, 10, 98, 100), (4, 3, 99, 101), (12, 11, 100, 102), (5, 4, 101, 103), (13, 12, 102, 104), (6, 5, 103, 105), (14, 13, 104, 106), (7, 6, 105, 107), (15, 14, 106, 108), (8, 7, 107, 109), (1, 0, 111, 110), (0, 15, 108, 111), (37, 36, 127, 114), (44, 43, 126, 112), (36, 35, 125, 127), (43, 42, 124, 126), (35, 34, 123, 125), (42, 41, 122, 124), (34, 32, 121, 123), (41, 40, 119, 122), (33, 47, 118, 120), (32, 33, 120, 121), (40, 39, 117, 119), (47, 46, 116, 118), (39, 38, 115, 117), (46, 45, 113, 116), (38, 37, 114, 115), (45, 44, 112, 113)])
me_sphere_002.polygons.foreach_set('use_smooth', [True] * 112)
_uv = me_sphere_002.uv_layers.new(name='UVMap')
_uv.uv.foreach_set('vector', [0.0, 0.0, 0.0, 0.0, 0.0, 0.0, 0.0, 0.0, 0.0, 0.0, 0.0, 0.0, 0.0, 0.0, 0.0, 0.0, 0.0, 0.0, 0.0, 0.0, 0.0, 0.0, 0.0, 0.0, 0.0, 0.0, 0.0, 0.0, 0.0, 0.0, 0.0, 0.0, 0.0, 0.0, 0.0, 0.0, 0.0, 0.0, 0.0, 0.0, 0.0, 0.0, 0.0, 0.0, 0.0, 0.0, 0.0, 0.0, 0.0, 0.0, 0.0, 0.0, 0.0, 0.0, 0.0, 0.0, 0.0, 0.0, 0.0, 0.0, 0.0, 0.0, 0.0, 0.0, 0.0, 0.0, 0.0, 0.0, 0.0, 0.0, 0.0, 0.0, 0.0, 0.0, 0.0, 0.0, 0.0, 0.0, 0.0, 0.0, 0.0, 0.0, 0.0, 0.0, 0.0, 0.0, 0.0, 0.0, 0.0, 0.0, 0.0, 0.0, 0.0, 0.0, 0.0, 0.0, 0.0, 0.0, 0.0, 0.0, 0.0, 0.0, 0.0, 0.0, 0.0, 0.0, 0.0, 0.0, 0.0, 0.0, 0.0, 0.0, 0.0, 0.0, 0.0, 0.0, 0.0, 0.0, 0.0, 0.0, 0.0, 0.0, 0.0, 0.0, 0.0, 0.0, 0.0, 0.0, 0.0, 0.0, 0.0, 0.0, 0.0, 0.0, 0.0, 0.0, 0.0, 0.0, 0.0, 0.0, 0.0, 0.0, 0.0, 0.0, 0.0, 0.0, 0.0, 0.0, 0.0, 0.0, 0.0, 0.0, 0.0, 0.0, 0.0, 0.0, 0.0, 0.0, 0.0, 0.0, 0.0, 0.0, 0.0, 0.0, 0.0, 0.0, 0.0, 0.0, 0.0, 0.0, 0.0, 0.0, 0.0, 0.0, 0.0, 0.0, 0.0, 0.0, 0.0, 0.0, 0.0, 0.0, 0.0, 0.0, 0.0, 0.0, 0.0, 0.0, 0.0, 0.0, 0.0, 0.0, 0.0, 0.0, 0.0, 0.0, 0.0, 0.0, 0.0, 0.0, 0.0, 0.0, 0.0, 0.0, 0.0, 0.0, 0.0, 0.0, 0.0, 0.0, 0.0, 0.0, 0.0, 0.0, 0.0, 0.0, 0.0, 0.0, 0.0, 0.0, 0.0, 0.0, 0.0, 0.0, 0.0, 0.0, 0.0, 0.0, 0.0, 0.0, 0.0, 0.0, 0.0, 0.0, 0.0, 0.0, 0.0, 0.0, 0.0, 0.0, 0.0, 0.0, 0.0, 0.0, 0.0, 0.0, 0.0, 0.0, 0.0, 0.0, 0.0, 0.0, 0.0, 0.0, 0.0, 0.0, 0.0, 0.0, 0.0, 0.0, 0.0, 0.0, 0.0, 0.0, 0.0, 0.0, 0.0, 0.0, 0.0, 0.0, 0.0, 0.0, 0.0, 0.0, 0.0, 0.0, 0.0, 0.0, 0.0, 0.0, 0.0, 0.0, 0.0, 0.0, 0.0, 0.0, 0.0, 0.0, 0.0, 0.0, 0.0, 0.0, 0.0, 0.0, 0.0, 0.0, 0.0, 0.0, 0.0, 0.0, 0.0, 0.0, 0.0, 0.0, 0.0, 0.0, 0.0, 0.0, 0.0, 0.0, 0.0, 0.0, 0.0, 0.0, 0.0, 0.0, 0.0, 0.0, 0.0, 0.0, 0.0, 0.0, 0.0, 0.0, 0.0, 0.0, 0.0, 0.0, 0.0, 0.0, 0.0, 0.0, 0.0, 0.0, 0.0, 0.0, 0.0, 0.0, 0.0, 0.0, 0.0, 0.0, 0.0, 0.0, 0.0, 0.0, 0.0, 0.0, 0.0, 0.0, 0.0, 0.0, 0.0, 0.0, 0.0, 0.0, 0.0, 0.0, 0.0, 0.0, 0.0, 0.0, 0.0, 0.0, 0.0, 0.0, 0.0, 0.0, 0.0, 0.0, 0.0, 0.0, 0.0, 0.0, 0.0, 0.0, 0.0, 0.0, 0.0, 0.0, 0.0, 0.0, 0.0, 0.0, 0.0, 0.0, 0.0, 0.0, 0.0, 0.0, 0.0, 0.0, 0.0, 0.0, 0.0, 0.0, 0.0, 0.0, 0.0, 0.0, 0.0, 0.0, 0.0, 0.0, 0.0, 0.0, 0.0, 0.0, 0.0, 0.0, 0.0, 0.0, 0.0, 0.0, 0.0, 0.0, 0.0, 0.0, 0.0, 0.0, 0.0, 0.0, 0.0, 0.0, 0.0, 0.0, 0.0, 0.0, 0.0, 0.0, 0.0, 0.0, 0.0, 0.0, 0.0, 0.0, 0.0, 0.0, 0.0, 0.0, 0.0, 0.0, 0.0, 0.0, 0.0, 0.0, 0.0, 0.0, 0.0, 0.0, 0.0, 0.0, 0.0, 0.0, 0.0, 0.0, 0.0, 0.0, 0.0, 0.0, 0.0, 0.0, 0.0, 0.0, 0.0, 0.0, 0.0, 0.0, 0.0, 0.0, 0.0, 0.0, 0.0, 0.0, 0.0, 0.0, 0.0, 0.0, 0.0, 0.0, 0.0, 0.0, 0.0, 0.0, 0.0, 0.0, 0.0, 0.0, 0.0, 0.0, 0.0, 0.0, 0.0, 0.0, 0.0, 0.0, 0.0, 0.0, 0.0, 0.0, 0.0, 0.0, 0.0, 0.0, 0.0, 0.0, 0.0, 0.0, 0.0, 0.0, 0.0, 0.0, 0.0, 0.0, 0.0, 0.0, 0.0, 0.0, 0.0, 0.0, 0.0, 0.0, 0.0, 0.0, 0.0, 0.0, 0.0, 0.0, 0.0, 0.0, 0.0, 0.0, 0.0, 0.0, 0.0, 0.0, 0.0, 0.0, 0.0, 0.0, 0.0, 0.0, 0.0, 0.0, 0.0, 0.0, 0.0, 0.0, 0.0, 0.0, 0.0, 0.0, 0.0, 0.0, 0.0, 0.0, 0.0, 0.0, 0.0, 0.0, 0.0, 0.0, 0.0, 0.0, 0.0, 0.0, 0.0, 0.0, 0.0, 0.0, 0.0, 0.0, 0.0, 0.0, 0.0, 0.0, 0.0, 0.0, 0.0, 0.0, 0.0, 0.0, 0.0, 0.0, 0.0, 0.0, 0.0, 0.0, 0.0, 0.0, 0.0, 0.0, 0.0, 0.0, 0.0, 0.0, 0.0, 0.0, 0.0, 0.0, 0.0, 0.0, 0.0, 0.0, 0.0, 0.0, 0.0, 0.0, 0.0, 0.0, 0.0, 0.0, 0.0, 0.0, 0.0, 0.0, 0.0, 0.0, 0.0, 0.0, 0.0, 0.0, 0.0, 0.0, 0.0, 0.0, 0.0, 0.0, 0.0, 0.0, 0.0, 0.0, 0.0, 0.0, 0.0, 0.0, 0.0, 0.0, 0.0, 0.0, 0.0, 0.0, 0.0, 0.0, 0.0, 0.0, 0.0, 0.0, 0.0, 0.0, 0.0, 0.0, 0.0, 0.0, 0.0, 0.0, 0.0, 0.0, 0.0, 0.0, 0.0, 0.0, 0.0, 0.0, 0.0, 0.0, 0.0, 0.0, 0.0, 0.0, 0.0, 0.0, 0.0, 0.0, 0.0, 0.0, 0.0, 0.0, 0.0, 0.0, 0.0, 0.0, 0.0, 0.0, 0.0, 0.0, 0.0, 0.0, 0.0, 0.0, 0.0, 0.0, 0.0, 0.0, 0.0, 0.0, 0.0, 0.0, 0.0, 0.0, 0.0, 0.0, 0.0, 0.0, 0.0, 0.0, 0.0, 0.0, 0.0, 0.0, 0.0, 0.0, 0.0, 0.0, 0.0, 0.0, 0.0, 0.0, 0.0, 0.0, 0.0, 0.0, 0.0, 0.0, 0.0, 0.0, 0.0, 0.0, 0.0, 0.0, 0.0, 0.0, 0.0, 0.0, 0.0, 0.0, 0.0, 0.0, 0.0, 0.0, 0.0, 0.0, 0.0, 0.0, 0.0, 0.0, 0.0, 0.0, 0.0, 0.0, 0.0, 0.0, 0.0, 0.0, 0.0, 0.0, 0.0, 0.0, 0.0, 0.0, 0.0, 0.0, 0.0, 0.0, 0.0, 0.0, 0.0, 0.0, 0.0, 0.0, 0.0, 0.0, 0.0, 0.0, 0.0, 0.0, 0.0, 0.0, 0.0, 0.0, 0.0, 0.0, 0.0, 0.0, 0.0, 0.0, 0.0, 0.0, 0.0, 0.0, 0.0, 0.0, 0.0, 0.0, 0.0, 0.0, 0.0, 0.0, 0.0, 0.0, 0.0, 0.0, 0.0, 0.0, 0.0, 0.0, 0.0, 0.0, 0.0, 0.0, 0.0, 0.0, 0.0, 0.0, 0.0, 0.0, 0.0, 0.0, 0.0, 0.0, 0.0, 0.0, 0.0, 0.0, 0.0, 0.0, 0.0, 0.0, 0.0, 0.0, 0.0, 0.0, 0.0, 0.0, 0.0, 0.0, 0.0, 0.0, 0.0, 0.0, 0.0, 0.0, 0.0, 0.0, 0.0, 0.0, 0.0, 0.0, 0.0, 0.0, 0.0, 0.0, 0.0, 0.0, 0.0, 0.0, 0.0, 0.0, 0.0, 0.0, 0.0, 0.0, 0.0, 0.0, 0.0, 0.0, 0.0, 0.0, 0.0, 0.0, 0.0, 0.0, 0.0, 0.0, 0.0, 0.0, 0.0, 0.0, 0.0, 0.0, 0.0, 0.0, 0.0, 0.0, 0.0, 0.0, 0.0, 0.0, 0.0, 0.0, 0.0, 0.0, 0.0, 0.0, 0.0, 0.0])
me_sphere_002.use_remesh_fix_poles = True
me_sphere_002.use_remesh_preserve_attributes = False
me_sphere_002.update()
me_sphere_003 = bpy.data.meshes.new('Sphere.003')
me_sphere_003.from_pydata([(0.4132, 0.08046, 0.6052), (0.4857, 0.09457, 0.4841), (0.4125, -0.0838, 0.6052), (0.4849, -0.09849, 0.4841), (-0.4132, -0.08046, 0.6111), (-0.4857, -0.09457, 0.4841), (-0.4125, 0.0838, 0.6111), (-0.4849, 0.09849, 0.4841), (0.5387, 0.0514, 0.6092), (0.5382, 0.05265, 0.5154), (0.5383, -0.05544, 0.6095), (0.5377, -0.05735, 0.5157), (-0.5386, -0.0514, 0.6145), (-0.538, -0.05145, 0.515), (-0.5382, 0.05544, 0.6148), (-0.5375, 0.05615, 0.5152), (0.6299, 0.05108, 0.6136), (0.6308, 0.0524, 0.5372), (0.6295, -0.05576, 0.6137), (0.6303, -0.0576, 0.5373), (-0.6297, -0.05107, 0.6182), (-0.6305, -0.0512, 0.5399), (-0.6294, 0.05577, 0.6183), (-0.6299, 0.05641, 0.54), (0.5096, -0.08405, 0.6082), (0.5101, 0.0802, 0.6078), (-0.5094, 0.08405, 0.6137), (-0.51, -0.0802, 0.6133), (0.514, 0.09431, 0.5061), (0.5133, -0.09875, 0.5065), (-0.5134, 0.09875, 0.5069), (-0.5141, -0.09431, 0.5065), (0.6334, -0.08448, 0.6139), (0.6582, -0.0593, 0.6151), (0.6407, -0.06703, 0.6142), (0.6586, 0.05445, 0.6149), (0.634, 0.07977, 0.6137), (0.6412, 0.06228, 0.6141), (-0.6332, 0.08449, 0.6185), (-0.658, 0.05935, 0.6194), (-0.6405, 0.06704, 0.6187), (-0.6584, -0.05448, 0.6193), (-0.6338, -0.07977, 0.6183), (-0.641, -0.06227, 0.6186), (0.6381, 0.09388, 0.5398), (0.6624, 0.06856, 0.5465), (0.6477, 0.07448, 0.5421), (0.6619, -0.074, 0.5466), (0.6375, -0.09918, 0.54), (0.6471, -0.07987, 0.5423), (-0.6621, 0.07404, 0.5485), (-0.6376, 0.09918, 0.5417), (-0.6474, 0.07972, 0.5446), (-0.6383, -0.09388, 0.5415), (-0.6626, -0.06859, 0.5484), (-0.6479, -0.07432, 0.5445)], [], [(5, 4, 27, 31), (6, 7, 30, 26), (8, 16, 37, 36, 25), (10, 18, 19, 11), (1, 0, 25, 28), (2, 3, 29, 24), (0, 2, 24, 25), (4, 6, 26, 27), (7, 5, 31, 30), (3, 1, 28, 29), (16, 18, 34, 33, 35, 37), (20, 22, 40, 39, 41, 43), (14, 22, 23, 15), (22, 14, 26, 38, 40), (18, 10, 24, 32, 34), (12, 20, 43, 42, 27), (10, 8, 25, 24), (14, 12, 27, 26), (28, 25, 36, 44), (31, 27, 42, 53), (26, 30, 51, 38), (54, 41, 39, 50), (45, 35, 33, 47), (19, 17, 46, 45, 47, 49), (9, 11, 29, 28), (17, 9, 28, 44, 46), (11, 19, 49, 48, 29), (23, 21, 55, 54, 50, 52), (18, 16, 17, 19), (16, 8, 9, 17), (10, 11, 9, 8), (13, 15, 30, 31), (15, 23, 52, 51, 30), (21, 13, 31, 53, 55), (12, 14, 15, 13), (20, 12, 13, 21), (20, 21, 23, 22), (32, 33, 34), (35, 36, 37), (38, 39, 40), (41, 42, 43), (44, 45, 46), (47, 48, 49), (50, 51, 52), (53, 54, 55), (35, 45, 44, 36), (32, 48, 47, 33), (41, 54, 53, 42), (38, 51, 50, 39), (24, 29, 48, 32)])
me_sphere_003.polygons.foreach_set('use_smooth', [True] * 50)
_uv = me_sphere_003.uv_layers.new(name='UVMap')
_uv.uv.foreach_set('vector', [0.0625, 0.625, 0.0625, 0.75, 0.0625, 0.75, 0.0625, 0.625, 1.0, 0.75, 1.0, 0.625, 1.0, 0.625, 1.0, 0.75, 0.5516, 0.75, 0.5516, 0.75, 0.5559, 0.75, 0.5625, 0.75, 0.5625, 0.75, 0.5109, 0.75, 0.5109, 0.75, 0.5115, 0.625, 0.5115, 0.625, 0.5625, 0.625, 0.5625, 0.75, 0.5625, 0.75, 0.5625, 0.625, 0.5, 0.75, 0.5, 0.625, 0.5, 0.625, 0.5, 0.75, 0.5625, 0.75, 0.5, 0.75, 0.5, 0.75, 0.5625, 0.75, 0.0625, 0.75, 0.0, 0.75, 0.0, 0.75, 0.0625, 0.75, 0.0, 0.625, 0.0625, 0.625, 0.0625, 0.625, 0.0, 0.625, 0.5, 0.625, 0.5625, 0.625, 0.5625, 0.625, 0.5, 0.625, 0.5516, 0.75, 0.5109, 0.75, 0.5066, 0.75, 0.5096, 0.75, 0.5529, 0.75, 0.5559, 0.75, 0.05158, 0.75, 0.01092, 0.75, 0.006648, 0.75, 0.009599, 0.75, 0.05291, 0.75, 0.05585, 0.75, 0.01092, 0.75, 0.01092, 0.75, 0.01009, 0.625, 0.01009, 0.625, 0.01092, 0.75, 0.01092, 0.75, 0.0, 0.75, 0.0, 0.75, 0.006648, 0.75, 0.5109, 0.75, 0.5109, 0.75, 0.5, 0.75, 0.5, 0.75, 0.5066, 0.75, 0.05158, 0.75, 0.05158, 0.75, 0.05585, 0.75, 0.0625, 0.75, 0.0625, 0.75, 0.5109, 0.75, 0.5516, 0.75, 0.5625, 0.75, 0.5, 0.75, 0.01092, 0.75, 0.05158, 0.75, 0.0625, 0.75, 0.0, 0.75, 0.5625, 0.625, 0.5625, 0.75, 0.5625, 0.75, 0.5625, 0.625, 0.0625, 0.625, 0.0625, 0.75, 0.0625, 0.75, 0.0625, 0.625, 1.0, 0.75, 1.0, 0.625, 1.0, 0.625, 1.0, 0.75, 0.05434, 0.625, 0.05291, 0.75, 0.009599, 0.75, 0.008167, 0.625, 0.5543, 0.625, 0.5529, 0.75, 0.5096, 0.75, 0.5082, 0.625, 0.5115, 0.625, 0.551, 0.625, 0.5571, 0.625, 0.5543, 0.625, 0.5082, 0.625, 0.5053, 0.625, 0.551, 0.625, 0.5115, 0.625, 0.5, 0.625, 0.5625, 0.625, 0.551, 0.625, 0.551, 0.625, 0.5625, 0.625, 0.5625, 0.625, 0.5571, 0.625, 0.5115, 0.625, 0.5115, 0.625, 0.5053, 0.625, 0.5, 0.625, 0.5, 0.625, 0.01009, 0.625, 0.05241, 0.625, 0.05789, 0.625, 0.05434, 0.625, 0.008167, 0.625, 0.004604, 0.625, 0.5109, 0.75, 0.5516, 0.75, 0.551, 0.625, 0.5115, 0.625, 0.5516, 0.75, 0.5516, 0.75, 0.551, 0.625, 0.551, 0.625, 0.5109, 0.75, 0.5115, 0.625, 0.551, 0.625, 0.5516, 0.75, 0.05241, 0.625, 0.01009, 0.625, 0.0, 0.625, 0.0625, 0.625, 0.01009, 0.625, 0.01009, 0.625, 0.004604, 0.625, 0.0, 0.625, 0.0, 0.625, 0.05241, 0.625, 0.05241, 0.625, 0.0625, 0.625, 0.0625, 0.625, 0.05789, 0.625, 0.05158, 0.75, 0.01092, 0.75, 0.01009, 0.625, 0.05241, 0.625, 0.05158, 0.75, 0.05158, 0.75, 0.05241, 0.625, 0.05241, 0.625, 0.05158, 0.75, 0.05241, 0.625, 0.01009, 0.625, 0.01092, 0.75, 0.5, 0.75, 0.5, 0.7565, 0.5066, 0.75, 0.5529, 0.75, 0.5625, 0.7503, 0.5559, 0.75, 1.0, 0.75, 1.0, 0.75, 1.0, 0.75, 0.05291, 0.75, 0.06251, 0.7508, 0.05585, 0.75, 0.5625, 0.625, 0.5625, 0.6325, 0.5571, 0.625, 0.5082, 0.625, 0.5001, 0.6155, 0.5053, 0.625, 0.005953, 0.625, 0.0, 0.625, 0.004604, 0.625, 0.0625, 0.625, 0.0625, 0.6319, 0.05789, 0.625, 0.5529, 0.75, 0.5543, 0.625, 0.5625, 0.625, 0.5625, 0.75, 0.5, 0.75, 0.5, 0.625, 0.5082, 0.625, 0.5096, 0.75, 0.05291, 0.75, 0.05434, 0.625, 0.0625, 0.625, 0.0625, 0.75, 1.0, 0.75, 1.0, 0.625, 1.0, 0.6338, 1.0, 0.75, 0.5, 0.75, 0.5, 0.625, 0.5, 0.625, 0.5, 0.75])
me_sphere_003.use_remesh_fix_poles = True
me_sphere_003.use_remesh_preserve_attributes = False
me_sphere_003.update()
me_sphere_004 = bpy.data.meshes.new('Sphere.004')
me_sphere_004.from_pydata([(0.01045, 0.02632, 0.8218), (-0.0004946, 0.0285, 0.8218), (0.01972, 0.02012, 0.8218), (0.02592, 0.01084, 0.8218), (0.0281, -9.801e-05, 0.8218), (0.02592, -0.01104, 0.8218), (0.01972, -0.02032, 0.8218), (0.01045, -0.02652, 0.8218), (-0.0004946, -0.02869, 0.8218), (-0.01144, -0.02652, 0.8218), (-0.02071, -0.02032, 0.8218), (-0.02691, -0.01104, 0.8218), (-0.02909, -9.8e-05, 0.8218), (-0.02691, 0.01084, 0.8218), (-0.02071, 0.02012, 0.8218), (-0.01144, 0.02632, 0.8218), (0.01045, 0.02632, 0.8637), (-0.0004946, 0.0285, 0.8637), (0.01972, 0.02012, 0.8637), (0.02592, 0.01084, 0.8637), (0.0281, -9.801e-05, 0.8637), (0.02592, -0.01104, 0.8637), (0.01972, -0.02032, 0.8637), (0.01045, -0.02652, 0.8637), (-0.0004946, -0.02869, 0.8637), (-0.01144, -0.02652, 0.8637), (-0.02071, -0.02032, 0.8637), (-0.02691, -0.01104, 0.8637), (-0.02909, -9.8e-05, 0.8637), (-0.02691, 0.01084, 0.8637), (-0.02071, 0.02012, 0.8637), (-0.01144, 0.02632, 0.8637), (-0.04224, -9.799e-05, 0.8132), (-0.03906, 0.01588, 0.8132), (0.03807, -0.01607, 0.8132), (0.02902, -0.02961, 0.8132), (-0.03001, 0.02942, 0.8132), (0.01548, -0.03866, 0.8132), (-0.01647, 0.03847, 0.8132), (-0.0004946, -0.04184, 0.8132), (-0.0004946, 0.04164, 0.8132), (0.01548, 0.03847, 0.8132), (-0.01647, -0.03866, 0.8132), (0.02902, 0.02942, 0.8132), (-0.03001, -0.02961, 0.8132), (0.03807, 0.01588, 0.8132), (-0.03906, -0.01607, 0.8132), (0.04125, -9.801e-05, 0.8132), (0.02035, 0.05022, 0.8789), (0.01647, 0.04086, 0.8679), (-0.0004946, 0.04424, 0.8679), (-0.0004946, 0.05437, 0.8789), (0.03802, 0.03842, 0.8789), (0.03085, 0.03125, 0.8679), (0.04983, 0.02075, 0.8789), (0.04046, 0.01687, 0.8679), (0.05397, -9.801e-05, 0.8789), (0.04384, -9.801e-05, 0.8679), (0.04983, -0.02094, 0.8789), (0.04046, -0.01706, 0.8679), (0.03802, -0.03861, 0.8789), (0.03085, -0.03145, 0.8679), (0.02035, -0.05042, 0.8789), (0.01647, -0.04106, 0.8679), (-0.0004946, -0.05457, 0.8789), (-0.0004946, -0.04443, 0.8679), (-0.02134, -0.05042, 0.8789), (-0.01746, -0.04106, 0.8679), (-0.03901, -0.03861, 0.8789), (-0.03184, -0.03145, 0.8679), (-0.05082, -0.02094, 0.8789), (-0.04145, -0.01706, 0.8679), (-0.05496, -9.799e-05, 0.8789), (-0.04483, -9.8e-05, 0.8679), (-0.05082, 0.02075, 0.8789), (-0.04145, 0.01687, 0.8679), (-0.03901, 0.03842, 0.8789), (-0.03184, 0.03125, 0.8679), (-0.02134, 0.05022, 0.8789), (-0.01746, 0.04086, 0.8679), (0.01356, 0.03384, 0.9206), (0.01892, 0.04677, 0.9155), (-0.0004947, 0.05063, 0.9155), (-0.0004946, 0.03663, 0.9206), (0.02548, 0.02587, 0.9206), (0.03537, 0.03577, 0.9155), (0.03344, 0.01396, 0.9206), (0.04637, 0.01931, 0.9155), (0.03623, -9.804e-05, 0.9206), (0.05023, -9.801e-05, 0.9155), (0.03344, -0.01415, 0.9206), (0.04637, -0.01951, 0.9155), (0.02548, -0.02607, 0.9206), (0.03537, -0.03597, 0.9155), (0.01356, -0.03403, 0.9206), (0.01892, -0.04696, 0.9155), (-0.0004947, -0.03683, 0.9206), (-0.0004947, -0.05082, 0.9155), (-0.01455, -0.03403, 0.9206), (-0.01991, -0.04696, 0.9155), (-0.02647, -0.02607, 0.9206), (-0.03636, -0.03597, 0.9155), (-0.03443, -0.01415, 0.9206), (-0.04736, -0.01951, 0.9155), (-0.03722, -9.797e-05, 0.9206), (-0.05122, -9.799e-05, 0.9155), (-0.03443, 0.01396, 0.9206), (-0.04736, 0.01931, 0.9155), (-0.02647, 0.02587, 0.9206), (-0.03636, 0.03577, 0.9155), (-0.01455, 0.03384, 0.9206), (-0.01991, 0.04677, 0.9155), (-0.0004947, 0.04493, 0.9206), (0.01674, 0.0415, 0.9206), (0.03135, 0.03174, 0.9206), (0.04111, 0.01713, 0.9206), (0.04453, -9.801e-05, 0.9206), (0.04111, -0.01733, 0.9206), (0.03135, -0.03194, 0.9206), (0.01674, -0.0417, 0.9206), (-0.0004947, -0.04513, 0.9206), (-0.01773, -0.0417, 0.9206), (-0.03233, -0.03194, 0.9206), (-0.0421, -0.01733, 0.9206), (-0.04552, -9.799e-05, 0.9206), (-0.0421, 0.01713, 0.9206), (-0.03233, 0.03174, 0.9206), (-0.01773, 0.0415, 0.9206), (0.02611, 0.000533, 0.9206), (0.01441, 0.01481, 0.9206), (0.0001363, 0.0265, 0.9206), (0.01356, -0.01415, 0.9206), (-0.0004947, -9.81e-05, 0.9206), (-0.01455, 0.01396, 0.9206), (-0.001126, -0.0267, 0.9206), (-0.0154, -0.01501, 0.9206), (-0.0271, -0.0007291, 0.9206)], [], [(33, 32, 12, 13), (0, 1, 17, 16), (35, 34, 5, 6), (36, 33, 13, 14), (37, 35, 6, 7), (38, 36, 14, 15), (39, 37, 7, 8), (41, 40, 1, 0), (40, 38, 15, 1), (42, 39, 8, 9), (43, 41, 0, 2), (44, 42, 9, 10), (45, 43, 2, 3), (46, 44, 10, 11), (47, 45, 3, 4), (32, 46, 11, 12), (34, 47, 4, 5), (1, 15, 31, 17), (9, 8, 24, 25), (2, 0, 16, 18), (10, 9, 25, 26), (3, 2, 18, 19), (11, 10, 26, 27), (4, 3, 19, 20), (12, 11, 27, 28), (5, 4, 20, 21), (13, 12, 28, 29), (6, 5, 21, 22), (14, 13, 29, 30), (7, 6, 22, 23), (15, 14, 30, 31), (8, 7, 23, 24), (76, 74, 107, 109), (60, 58, 91, 93), (74, 72, 105, 107), (58, 56, 89, 91), (72, 70, 103, 105), (56, 54, 87, 89), (70, 68, 101, 103), (48, 51, 82, 81), (68, 66, 99, 101), (54, 52, 85, 87), (51, 78, 111, 82), (66, 64, 97, 99), (64, 62, 95, 97), (78, 76, 109, 111), (62, 60, 93, 95), (28, 27, 71, 73), (52, 48, 81, 85), (21, 20, 57, 59), (29, 28, 73, 75), (22, 21, 59, 61), (30, 29, 75, 77), (23, 22, 61, 63), (31, 30, 77, 79), (24, 23, 63, 65), (25, 24, 65, 67), (18, 16, 49, 53), (19, 18, 53, 55), (26, 25, 67, 69), (17, 31, 79, 50), (27, 26, 69, 71), (20, 19, 55, 57), (49, 50, 51, 48), (48, 52, 53, 49), (55, 53, 52, 54), (57, 55, 54, 56), (56, 58, 59, 57), (58, 60, 61, 59), (63, 61, 60, 62), (65, 63, 62, 64), (64, 66, 67, 65), (66, 68, 69, 67), (71, 69, 68, 70), (73, 71, 70, 72), (72, 74, 75, 73), (77, 75, 74, 76), (79, 77, 76, 78), (78, 51, 50, 79), (16, 17, 50, 49), (81, 82, 112, 113), (113, 114, 85, 81), (87, 85, 114, 115), (89, 87, 115, 116), (116, 117, 91, 89), (117, 118, 93, 91), (95, 93, 118, 119), (97, 95, 119, 120), (120, 121, 99, 97), (121, 122, 101, 99), (103, 101, 122, 123), (105, 103, 123, 124), (124, 125, 107, 105), (109, 107, 125, 126), (111, 109, 126, 127), (127, 112, 82, 111), (86, 128, 90, 88), (83, 80, 113, 112), (80, 84, 114, 113), (84, 86, 115, 114), (86, 88, 116, 115), (88, 90, 117, 116), (90, 92, 118, 117), (92, 94, 119, 118), (94, 96, 120, 119), (96, 98, 121, 120), (98, 100, 122, 121), (100, 102, 123, 122), (102, 104, 124, 123), (104, 106, 125, 124), (106, 108, 126, 125), (108, 110, 127, 126), (110, 83, 112, 127), (128, 131, 92, 90), (131, 134, 94, 92), (134, 98, 96, 94), (84, 129, 128, 86), (129, 132, 131, 128), (132, 135, 134, 131), (135, 100, 98, 134), (80, 130, 129, 84), (130, 133, 132, 129), (133, 136, 135, 132), (136, 102, 100, 135), (83, 110, 130, 80), (110, 108, 133, 130), (108, 106, 136, 133), (106, 104, 102, 136)])
me_sphere_004.polygons.foreach_set('use_smooth', [True] * 128)
_uv = me_sphere_004.uv_layers.new(name='UVMap')
_uv.uv.foreach_set('vector', [0.0, 0.0, 0.0, 0.0, 0.0, 0.0, 0.0, 0.0, 0.0, 0.0, 0.0, 0.0, 0.0, 0.0, 0.0, 0.0, 0.0, 0.0, 0.0, 0.0, 0.0, 0.0, 0.0, 0.0, 0.0, 0.0, 0.0, 0.0, 0.0, 0.0, 0.0, 0.0, 0.0, 0.0, 0.0, 0.0, 0.0, 0.0, 0.0, 0.0, 0.0, 0.0, 0.0, 0.0, 0.0, 0.0, 0.0, 0.0, 0.0, 0.0, 0.0, 0.0, 0.0, 0.0, 0.0, 0.0, 0.0, 0.0, 0.0, 0.0, 0.0, 0.0, 0.0, 0.0, 0.0, 0.0, 0.0, 0.0, 0.0, 0.0, 0.0, 0.0, 0.0, 0.0, 0.0, 0.0, 0.0, 0.0, 0.0, 0.0, 0.0, 0.0, 0.0, 0.0, 0.0, 0.0, 0.0, 0.0, 0.0, 0.0, 0.0, 0.0, 0.0, 0.0, 0.0, 0.0, 0.0, 0.0, 0.0, 0.0, 0.0, 0.0, 0.0, 0.0, 0.0, 0.0, 0.0, 0.0, 0.0, 0.0, 0.0, 0.0, 0.0, 0.0, 0.0, 0.0, 0.0, 0.0, 0.0, 0.0, 0.0, 0.0, 0.0, 0.0, 0.0, 0.0, 0.0, 0.0, 0.0, 0.0, 0.0, 0.0, 0.0, 0.0, 0.0, 0.0, 0.0, 0.0, 0.0, 0.0, 0.0, 0.0, 0.0, 0.0, 0.0, 0.0, 0.0, 0.0, 0.0, 0.0, 0.0, 0.0, 0.0, 0.0, 0.0, 0.0, 0.0, 0.0, 0.0, 0.0, 0.0, 0.0, 0.0, 0.0, 0.0, 0.0, 0.0, 0.0, 0.0, 0.0, 0.0, 0.0, 0.0, 0.0, 0.0, 0.0, 0.0, 0.0, 0.0, 0.0, 0.0, 0.0, 0.0, 0.0, 0.0, 0.0, 0.0, 0.0, 0.0, 0.0, 0.0, 0.0, 0.0, 0.0, 0.0, 0.0, 0.0, 0.0, 0.0, 0.0, 0.0, 0.0, 0.0, 0.0, 0.0, 0.0, 0.0, 0.0, 0.0, 0.0, 0.0, 0.0, 0.0, 0.0, 0.0, 0.0, 0.0, 0.0, 0.0, 0.0, 0.0, 0.0, 0.0, 0.0, 0.0, 0.0, 0.0, 0.0, 0.0, 0.0, 0.0, 0.0, 0.0, 0.0, 0.0, 0.0, 0.0, 0.0, 0.0, 0.0, 0.0, 0.0, 0.0, 0.0, 0.0, 0.0, 0.0, 0.0, 0.0, 0.0, 0.0, 0.0, 0.0, 0.0, 0.0, 0.0, 0.0, 0.0, 0.0, 0.0, 0.0, 0.0, 0.0, 0.0, 0.0, 0.0, 0.0, 0.0, 0.0, 0.0, 0.0, 0.0, 0.0, 0.0, 0.0, 0.0, 0.0, 0.0, 0.0, 0.0, 0.0, 0.0, 0.0, 0.0, 0.0, 0.0, 0.0, 0.0, 0.0, 0.0, 0.0, 0.0, 0.0, 0.0, 0.0, 0.0, 0.0, 0.0, 0.0, 0.0, 0.0, 0.0, 0.0, 0.0, 0.0, 0.0, 0.0, 0.0, 0.0, 0.0, 0.0, 0.0, 0.0, 0.0, 0.0, 0.0, 0.0, 0.0, 0.0, 0.0, 0.0, 0.0, 0.0, 0.0, 0.0, 0.0, 0.0, 0.0, 0.0, 0.0, 0.0, 0.0, 0.0, 0.0, 0.0, 0.0, 0.0, 0.0, 0.0, 0.0, 0.0, 0.0, 0.0, 0.0, 0.0, 0.0, 0.0, 0.0, 0.0, 0.0, 0.0, 0.0, 0.0, 0.0, 0.0, 0.0, 0.0, 0.0, 0.0, 0.0, 0.0, 0.0, 0.0, 0.0, 0.0, 0.0, 0.0, 0.0, 0.0, 0.0, 0.0, 0.0, 0.0, 0.0, 0.0, 0.0, 0.0, 0.0, 0.0, 0.0, 0.0, 0.0, 0.0, 0.0, 0.0, 0.0, 0.0, 0.0, 0.0, 0.0, 0.0, 0.0, 0.0, 0.0, 0.0, 0.0, 0.0, 0.0, 0.0, 0.0, 0.0, 0.0, 0.0, 0.0, 0.0, 0.0, 0.0, 0.0, 0.0, 0.0, 0.0, 0.0, 0.0, 0.0, 0.0, 0.0, 0.0, 0.0, 0.0, 0.0, 0.0, 0.0, 0.0, 0.0, 0.0, 0.0, 0.0, 0.0, 0.0, 0.0, 0.0, 0.0, 0.0, 0.0, 0.0, 0.0, 0.0, 0.0, 0.0, 0.0, 0.0, 0.0, 0.0, 0.0, 0.0, 0.0, 0.0, 0.0, 0.0, 0.0, 0.0, 0.0, 0.0, 0.0, 0.0, 0.0, 0.0, 0.0, 0.0, 0.0, 0.0, 0.0, 0.0, 0.0, 0.0, 0.0, 0.0, 0.0, 0.0, 0.0, 0.0, 0.0, 0.0, 0.0, 0.0, 0.0, 0.0, 0.0, 0.0, 0.0, 0.0, 0.0, 0.0, 0.0, 0.0, 0.0, 0.0, 0.0, 0.0, 0.0, 0.0, 0.0, 0.0, 0.0, 0.0, 0.0, 0.0, 0.0, 0.0, 0.0, 0.0, 0.0, 0.0, 0.0, 0.0, 0.0, 0.0, 0.0, 0.0, 0.0, 0.0, 0.0, 0.0, 0.0, 0.0, 0.0, 0.0, 0.0, 0.0, 0.0, 0.0, 0.0, 0.0, 0.0, 0.0, 0.0, 0.0, 0.0, 0.0, 0.0, 0.0, 0.0, 0.0, 0.0, 0.0, 0.0, 0.0, 0.0, 0.0, 0.0, 0.0, 0.0, 0.0, 0.0, 0.0, 0.0, 0.0, 0.0, 0.0, 0.0, 0.0, 0.0, 0.0, 0.0, 0.0, 0.0, 0.0, 0.0, 0.0, 0.0, 0.0, 0.0, 0.0, 0.0, 0.0, 0.0, 0.0, 0.0, 0.0, 0.0, 0.0, 0.0, 0.0, 0.0, 0.0, 0.0, 0.0, 0.0, 0.0, 0.0, 0.0, 0.0, 0.0, 0.0, 0.0, 0.0, 0.0, 0.0, 0.0, 0.0, 0.0, 0.0, 0.0, 0.0, 0.0, 0.0, 0.0, 0.0, 0.0, 0.0, 0.0, 0.0, 0.0, 0.0, 0.0, 0.0, 0.0, 0.0, 0.0, 0.0, 0.0, 0.0, 0.0, 0.0, 0.0, 0.0, 0.0, 0.0, 0.0, 0.0, 0.0, 0.0, 0.0, 0.0, 0.0, 0.0, 0.0, 0.0, 0.0, 0.0, 0.0, 0.0, 0.0, 0.0, 0.0, 0.0, 0.0, 0.0, 0.0, 0.0, 0.0, 0.0, 0.0, 0.0, 0.0, 0.0, 0.0, 0.0, 0.0, 0.0, 0.0, 0.0, 0.0, 0.0, 0.0, 0.0, 0.0, 0.0, 0.0, 0.0, 0.0, 0.0, 0.0, 0.0, 0.0, 0.0, 0.0, 0.0, 0.0, 0.0, 0.0, 0.0, 0.0, 0.0, 0.0, 0.0, 0.0, 0.0, 0.0, 0.0, 0.0, 0.0, 0.0, 0.0, 0.0, 0.0, 0.0, 0.0, 0.0, 0.0, 0.0, 0.0, 0.0, 0.0, 0.0, 0.0, 0.0, 0.0, 0.0, 0.0, 0.0, 0.0, 0.0, 0.0, 0.0, 0.0, 0.0, 0.0, 0.0, 0.0, 0.0, 0.0, 0.0, 0.0, 0.0, 0.0, 0.0, 0.0, 0.0, 0.0, 0.0, 0.0, 0.0, 0.0, 0.0, 0.0, 0.0, 0.0, 0.0, 0.0, 0.0, 0.0, 0.0, 0.0, 0.0, 0.0, 0.0, 0.0, 0.0, 0.0, 0.0, 0.0, 0.0, 0.0, 0.0, 0.0, 0.0, 0.0, 0.0, 0.0, 0.0, 0.0, 0.0, 0.0, 0.0, 0.0, 0.0, 0.0, 0.0, 0.0, 0.0, 0.0, 0.0, 0.0, 0.0, 0.0, 0.0, 0.0, 0.0, 0.0, 0.0, 0.0, 0.0, 0.0, 0.0, 0.0, 0.0, 0.0, 0.0, 0.0, 0.0, 0.0, 0.0, 0.0, 0.0, 0.0, 0.0, 0.0, 0.0, 0.0, 0.0, 0.0, 0.0, 0.0, 0.0, 0.0, 0.0, 0.0, 0.0, 0.0, 0.0, 0.0, 0.0, 0.0, 0.0, 0.0, 0.0, 0.0, 0.0, 0.0, 0.0, 0.0, 0.0, 0.0, 0.0, 0.0, 0.0, 0.0, 0.0, 0.0, 0.0, 0.0, 0.0, 0.0, 0.0, 0.0, 0.0, 0.0, 0.0, 0.0, 0.0, 0.0, 0.0, 0.0, 0.0, 0.0, 0.0, 0.0, 0.0, 0.0, 0.0, 0.0, 0.0, 0.0, 0.0, 0.0, 0.0, 0.0, 0.0, 0.0, 0.0, 0.0, 0.0, 0.0, 0.0, 0.0, 0.0, 0.0, 0.0, 0.0, 0.0, 0.0, 0.0, 0.0, 0.0, 0.0, 0.0, 0.0, 0.0, 0.0, 0.0, 0.0, 0.0, 0.0, 0.0, 0.0, 0.0, 0.0, 0.0, 0.0, 0.0, 0.0, 0.0, 0.0, 0.0, 0.0, 0.0, 0.0, 0.0, 0.0, 0.0, 0.0, 0.0, 0.0, 0.0, 0.0, 0.0, 0.0, 0.0, 0.0, 0.0, 0.0, 0.0, 0.0, 0.0, 0.0, 0.0, 0.0, 0.0, 0.0, 0.0, 0.0, 0.0, 0.0, 0.0, 0.0, 0.0, 0.0, 0.0, 0.0, 0.0, 0.0, 0.0, 0.0, 0.0, 0.0, 0.0, 0.0, 0.0, 0.0, 0.0, 0.0, 0.0, 0.0, 0.0, 0.0, 0.0, 0.0, 0.0, 0.0, 0.0, 0.0, 0.0, 0.0, 0.0, 0.0, 0.0, 0.0, 0.0, 0.0, 0.0, 0.0, 0.0, 0.0, 0.0, 0.0, 0.0, 0.0, 0.0, 0.0, 0.0, 0.0, 0.0, 0.0, 0.0, 0.0, 0.0, 0.0, 0.0, 0.0, 0.0, 0.0, 0.0, 0.0, 0.0, 0.0, 0.0, 0.0, 0.0, 0.0, 0.0, 0.0, 0.0, 0.0, 0.0, 0.0, 0.0, 0.0, 0.0, 0.0, 0.0, 0.0, 0.0, 0.0, 0.0, 0.0, 0.0, 0.0, 0.0, 0.0, 0.0, 0.0, 0.0, 0.0, 0.0, 0.0, 0.0, 0.0, 0.0, 0.0, 0.0, 0.0, 0.0, 0.0, 0.0, 0.0, 0.0, 0.0, 0.0, 0.0, 0.0, 0.0, 0.0, 0.0])
me_sphere_004.use_remesh_fix_poles = True
me_sphere_004.use_remesh_preserve_attributes = False
me_sphere_004.update()

# ---- objects
ob_pot = bpy.data.objects.new('pot', me_sphere_001)
ob_lid = bpy.data.objects.new('lid', me_sphere_002)
ob_handle = bpy.data.objects.new('handle', me_sphere_003)
ob_lid_handle = bpy.data.objects.new('lid handle', me_sphere_004)

# ---- transforms, parenting, visibility, modifiers, constraints
ob_pot.location = (0.0, 0.0, 0.0)
_m = ob_pot.modifiers.new('Subdivision.001', 'SUBSURF')
ob_lid.location = (0.0, 0.0, 0.0)
_m = ob_lid.modifiers.new('Subdivision.001', 'SUBSURF')
ob_handle.location = (0.0, 0.0, 0.0)
_m = ob_handle.modifiers.new('Bevel', 'BEVEL')
_m.width = 0.01
_m.width_pct = 0.01
_m.segments = 2
_m = ob_handle.modifiers.new('Subdivision.002', 'SUBSURF')
_m.subdivision_type = 'SIMPLE'
_m = ob_handle.modifiers.new('Subdivision.001', 'SUBSURF')
_m.render_levels = 1
ob_lid_handle.location = (0.0, 0.0, 0.0)
_m = ob_lid_handle.modifiers.new('Subdivision.001', 'SUBSURF')

# ---- collection membership
col_collection.objects.link(ob_pot)
col_collection.objects.link(ob_lid)
col_collection.objects.link(ob_handle)
col_collection.objects.link(ob_lid_handle)

# ---- scene / render settings (as saved in the file)
scene.frame_start = 1; scene.frame_end = 250; scene.frame_set(1)
scene.render.engine = 'BLENDER_EEVEE_NEXT'
scene.cycles.sampling_pattern = 'TABULATED_SOBOL'
scene.cycles.use_light_tree = False
scene.view_settings.view_transform = 'Filmic'
bpy.context.view_layer.update()

# ---- added for rendering (the .blend has no active camera and no usable light): camera, sun
cam_auto = bpy.data.cameras.new('AutoCamera')
cam_auto.lens = 50.0
cam_auto.sensor_width = 36.0
cam_auto.clip_end = 1000.0
ob_auto_camera = bpy.data.objects.new('AutoCamera', cam_auto)
scene.collection.objects.link(ob_auto_camera)
ob_auto_camera.location = (1.76378, -2.11662, 1.87031)
ob_auto_camera.rotation_euler = (1.09748, -7.21219e-08, 0.694738)
scene.camera = ob_auto_camera
light_auto_sun = bpy.data.lights.new('AutoSun', 'SUN')
light_auto_sun.energy = 3.0
light_auto_sun.angle = 0.0523599
ob_auto_sun = bpy.data.objects.new('AutoSun', light_auto_sun)
scene.collection.objects.link(ob_auto_sun)
ob_auto_sun.rotation_euler = (0.872665, 0.174533, 0.523599)
bpy.context.view_layer.update()
